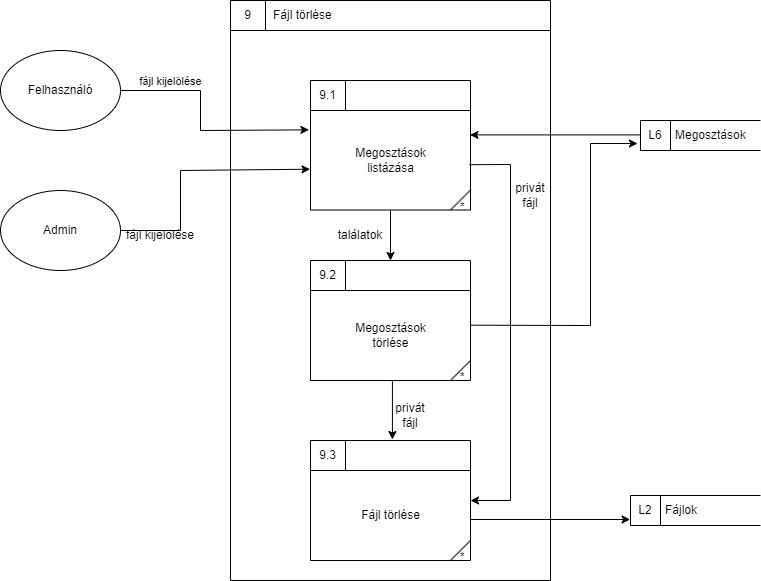

The diagram above was exported from draw.io. Its source (the exported page's mxGraphModel, read from the mxfile embedded in the PNG):
<mxGraphModel dx="819" dy="449" grid="1" gridSize="10" guides="1" tooltips="1" connect="1" arrows="1" fold="1" page="1" pageScale="1" pageWidth="827" pageHeight="1169" math="0" shadow="0">
  <root>
    <mxCell id="0" />
    <mxCell id="1" parent="0" />
    <mxCell id="HCwBlEzhSSipPyHFPRrG-1" value="" style="html=1;dashed=0;whitespace=wrap;shape=mxgraph.dfd.process;align=center;container=1;collapsible=0;spacingTop=30;" vertex="1" parent="1">
      <mxGeometry x="270" y="60" width="320" height="580" as="geometry" />
    </mxCell>
    <mxCell id="HCwBlEzhSSipPyHFPRrG-2" value="9" style="text;html=1;strokeColor=none;fillColor=none;align=center;verticalAlign=middle;whiteSpace=wrap;rounded=0;movable=0;resizable=0;rotatable=0;cloneable=0;deletable=0;connectable=0;allowArrows=0;pointerEvents=1;" vertex="1" parent="HCwBlEzhSSipPyHFPRrG-1">
      <mxGeometry width="35" height="30" as="geometry" />
    </mxCell>
    <mxCell id="HCwBlEzhSSipPyHFPRrG-3" value="Fájl törlése" style="text;html=1;strokeColor=none;fillColor=none;align=left;verticalAlign=middle;whiteSpace=wrap;rounded=0;movable=0;resizable=0;connectable=0;allowArrows=0;rotatable=0;cloneable=0;deletable=0;spacingLeft=6;autosize=1;resizeWidth=0;" vertex="1" parent="HCwBlEzhSSipPyHFPRrG-1">
      <mxGeometry x="35" width="90" height="30" as="geometry" />
    </mxCell>
    <mxCell id="TmGouwJnFnvria0Nmu6J-3" value="Megosztások&lt;br&gt;listázása" style="html=1;dashed=0;whitespace=wrap;shape=mxgraph.dfd.process2;align=center;container=1;collapsible=0;spacingTop=30;" vertex="1" parent="HCwBlEzhSSipPyHFPRrG-1">
      <mxGeometry x="80" y="80" width="160" height="129.52" as="geometry" />
    </mxCell>
    <mxCell id="TmGouwJnFnvria0Nmu6J-4" value="9.1" style="text;html=1;strokeColor=none;fillColor=none;align=center;verticalAlign=middle;whiteSpace=wrap;rounded=0;connectable=0;allowArrows=0;editable=1;movable=0;resizable=0;rotatable=0;deletable=0;locked=0;cloneable=0;" vertex="1" parent="TmGouwJnFnvria0Nmu6J-3">
      <mxGeometry width="35" height="30" as="geometry" />
    </mxCell>
    <mxCell id="TmGouwJnFnvria0Nmu6J-5" value="" style="text;strokeColor=none;fillColor=none;align=left;verticalAlign=middle;whiteSpace=wrap;rounded=0;autosize=1;connectable=0;allowArrows=0;movable=0;resizable=0;rotatable=0;deletable=0;cloneable=0;spacingLeft=6;fontStyle=0;html=1;" vertex="1" parent="TmGouwJnFnvria0Nmu6J-3">
      <mxGeometry x="35" y="-5" width="50" height="40" as="geometry" />
    </mxCell>
    <mxCell id="cYJlo1WKKAQCWb7AhxpP-7" value="Fájl törlése" style="html=1;dashed=0;whitespace=wrap;shape=mxgraph.dfd.process2;align=center;container=1;collapsible=0;spacingTop=30;" vertex="1" parent="HCwBlEzhSSipPyHFPRrG-1">
      <mxGeometry x="80" y="440" width="160" height="120" as="geometry" />
    </mxCell>
    <mxCell id="cYJlo1WKKAQCWb7AhxpP-8" value="9.3" style="text;html=1;strokeColor=none;fillColor=none;align=center;verticalAlign=middle;whiteSpace=wrap;rounded=0;connectable=0;allowArrows=0;editable=1;movable=0;resizable=0;rotatable=0;deletable=0;locked=0;cloneable=0;" vertex="1" parent="cYJlo1WKKAQCWb7AhxpP-7">
      <mxGeometry width="35" height="30" as="geometry" />
    </mxCell>
    <mxCell id="cYJlo1WKKAQCWb7AhxpP-9" value="" style="text;strokeColor=none;fillColor=none;align=left;verticalAlign=middle;whiteSpace=wrap;rounded=0;autosize=1;connectable=0;allowArrows=0;movable=0;resizable=0;rotatable=0;deletable=0;cloneable=0;spacingLeft=6;fontStyle=0;html=1;" vertex="1" parent="cYJlo1WKKAQCWb7AhxpP-7">
      <mxGeometry x="35" y="-5" width="50" height="40" as="geometry" />
    </mxCell>
    <mxCell id="7ECEPOxYtUlMKpywLTRJ-1" value="Megosztások&lt;br&gt;törlése" style="html=1;dashed=0;whitespace=wrap;shape=mxgraph.dfd.process2;align=center;container=1;collapsible=0;spacingTop=30;" vertex="1" parent="HCwBlEzhSSipPyHFPRrG-1">
      <mxGeometry x="80" y="260" width="160" height="120" as="geometry" />
    </mxCell>
    <mxCell id="7ECEPOxYtUlMKpywLTRJ-2" value="9.2" style="text;html=1;strokeColor=none;fillColor=none;align=center;verticalAlign=middle;whiteSpace=wrap;rounded=0;connectable=0;allowArrows=0;editable=1;movable=0;resizable=0;rotatable=0;deletable=0;locked=0;cloneable=0;" vertex="1" parent="7ECEPOxYtUlMKpywLTRJ-1">
      <mxGeometry width="35" height="30" as="geometry" />
    </mxCell>
    <mxCell id="7ECEPOxYtUlMKpywLTRJ-3" value="" style="text;strokeColor=none;fillColor=none;align=left;verticalAlign=middle;whiteSpace=wrap;rounded=0;autosize=1;connectable=0;allowArrows=0;movable=0;resizable=0;rotatable=0;deletable=0;cloneable=0;spacingLeft=6;fontStyle=0;html=1;" vertex="1" parent="7ECEPOxYtUlMKpywLTRJ-1">
      <mxGeometry x="35" y="-5" width="50" height="40" as="geometry" />
    </mxCell>
    <mxCell id="7ECEPOxYtUlMKpywLTRJ-5" value="" style="endArrow=classic;html=1;rounded=0;" edge="1" parent="HCwBlEzhSSipPyHFPRrG-1" target="7ECEPOxYtUlMKpywLTRJ-1">
      <mxGeometry width="50" height="50" relative="1" as="geometry">
        <mxPoint x="160" y="210" as="sourcePoint" />
        <mxPoint x="-50" y="310" as="targetPoint" />
      </mxGeometry>
    </mxCell>
    <mxCell id="7ECEPOxYtUlMKpywLTRJ-6" value="" style="endArrow=classic;html=1;rounded=0;exitX=0.512;exitY=1.006;exitDx=0;exitDy=0;exitPerimeter=0;entryX=0.512;entryY=-0.008;entryDx=0;entryDy=0;entryPerimeter=0;" edge="1" parent="HCwBlEzhSSipPyHFPRrG-1" source="7ECEPOxYtUlMKpywLTRJ-1" target="cYJlo1WKKAQCWb7AhxpP-7">
      <mxGeometry width="50" height="50" relative="1" as="geometry">
        <mxPoint x="-140" y="410" as="sourcePoint" />
        <mxPoint x="-90" y="360" as="targetPoint" />
      </mxGeometry>
    </mxCell>
    <mxCell id="7ECEPOxYtUlMKpywLTRJ-7" value="" style="endArrow=classic;html=1;rounded=0;exitX=0.994;exitY=0.65;exitDx=0;exitDy=0;exitPerimeter=0;" edge="1" parent="HCwBlEzhSSipPyHFPRrG-1" source="TmGouwJnFnvria0Nmu6J-3">
      <mxGeometry width="50" height="50" relative="1" as="geometry">
        <mxPoint x="-140" y="420" as="sourcePoint" />
        <mxPoint x="240" y="500" as="targetPoint" />
        <Array as="points">
          <mxPoint x="280" y="164" />
          <mxPoint x="280" y="500" />
        </Array>
      </mxGeometry>
    </mxCell>
    <mxCell id="hFh9_Qf5UPFAZRxWSb2j-4" value="találatok" style="text;html=1;strokeColor=none;fillColor=none;align=center;verticalAlign=middle;whiteSpace=wrap;rounded=0;" vertex="1" parent="HCwBlEzhSSipPyHFPRrG-1">
      <mxGeometry x="100" y="220" width="60" height="30" as="geometry" />
    </mxCell>
    <mxCell id="hFh9_Qf5UPFAZRxWSb2j-5" value="privát&lt;br&gt;fájl" style="text;html=1;strokeColor=none;fillColor=none;align=center;verticalAlign=middle;whiteSpace=wrap;rounded=0;" vertex="1" parent="HCwBlEzhSSipPyHFPRrG-1">
      <mxGeometry x="270" y="179.52" width="60" height="30" as="geometry" />
    </mxCell>
    <mxCell id="hFh9_Qf5UPFAZRxWSb2j-6" value="privát&lt;br&gt;fájl" style="text;html=1;strokeColor=none;fillColor=none;align=center;verticalAlign=middle;whiteSpace=wrap;rounded=0;" vertex="1" parent="HCwBlEzhSSipPyHFPRrG-1">
      <mxGeometry x="150" y="400" width="60" height="30" as="geometry" />
    </mxCell>
    <mxCell id="TmGouwJnFnvria0Nmu6J-1" value="Felhasználó" style="ellipse;whiteSpace=wrap;html=1;" vertex="1" parent="1">
      <mxGeometry x="40" y="110" width="120" height="80" as="geometry" />
    </mxCell>
    <mxCell id="TmGouwJnFnvria0Nmu6J-2" value="Admin" style="ellipse;whiteSpace=wrap;html=1;" vertex="1" parent="1">
      <mxGeometry x="40" y="250" width="120" height="80" as="geometry" />
    </mxCell>
    <mxCell id="cYJlo1WKKAQCWb7AhxpP-1" value="Megosztások" style="html=1;dashed=0;whitespace=wrap;shape=mxgraph.dfd.dataStoreID;align=left;spacingLeft=33;container=1;collapsible=0;autosize=0;" vertex="1" parent="1">
      <mxGeometry x="680" y="180" width="120" height="30" as="geometry" />
    </mxCell>
    <mxCell id="cYJlo1WKKAQCWb7AhxpP-2" value="L6" style="text;html=1;strokeColor=none;fillColor=none;align=center;verticalAlign=middle;whiteSpace=wrap;rounded=0;movable=0;resizable=0;rotatable=0;cloneable=0;deletable=0;allowArrows=0;connectable=0;" vertex="1" parent="cYJlo1WKKAQCWb7AhxpP-1">
      <mxGeometry width="30" height="30" as="geometry" />
    </mxCell>
    <mxCell id="cYJlo1WKKAQCWb7AhxpP-3" value="" style="endArrow=classic;html=1;rounded=0;entryX=0.997;entryY=0.42;entryDx=0;entryDy=0;entryPerimeter=0;exitX=0;exitY=0.48;exitDx=0;exitDy=0;exitPerimeter=0;" edge="1" parent="1" source="cYJlo1WKKAQCWb7AhxpP-1" target="TmGouwJnFnvria0Nmu6J-3">
      <mxGeometry width="50" height="50" relative="1" as="geometry">
        <mxPoint x="530" y="240" as="sourcePoint" />
        <mxPoint x="580" y="190" as="targetPoint" />
      </mxGeometry>
    </mxCell>
    <mxCell id="cYJlo1WKKAQCWb7AhxpP-4" value="fájl kijelölése" style="endArrow=classic;html=1;rounded=0;verticalAlign=bottom;exitX=1;exitY=0.5;exitDx=0;exitDy=0;entryX=-0.01;entryY=0.381;entryDx=0;entryDy=0;entryPerimeter=0;" edge="1" parent="1" source="TmGouwJnFnvria0Nmu6J-1" target="TmGouwJnFnvria0Nmu6J-3">
      <mxGeometry x="-0.5622" width="50" height="50" relative="1" as="geometry">
        <mxPoint x="140" y="210" as="sourcePoint" />
        <mxPoint x="260" y="210" as="targetPoint" />
        <Array as="points">
          <mxPoint x="240" y="150" />
          <mxPoint x="240" y="190" />
        </Array>
        <mxPoint as="offset" />
      </mxGeometry>
    </mxCell>
    <mxCell id="cYJlo1WKKAQCWb7AhxpP-5" value="" style="endArrow=classic;html=1;rounded=0;exitX=1;exitY=0.5;exitDx=0;exitDy=0;entryX=-0.003;entryY=0.685;entryDx=0;entryDy=0;entryPerimeter=0;" edge="1" parent="1" source="TmGouwJnFnvria0Nmu6J-2" target="TmGouwJnFnvria0Nmu6J-3">
      <mxGeometry width="50" height="50" relative="1" as="geometry">
        <mxPoint x="180" y="320" as="sourcePoint" />
        <mxPoint x="230" y="270" as="targetPoint" />
        <Array as="points">
          <mxPoint x="220" y="290" />
          <mxPoint x="220" y="230" />
        </Array>
      </mxGeometry>
    </mxCell>
    <mxCell id="cYJlo1WKKAQCWb7AhxpP-6" value="fájl kijelölése" style="text;html=1;strokeColor=none;fillColor=none;align=center;verticalAlign=middle;whiteSpace=wrap;rounded=0;" vertex="1" parent="1">
      <mxGeometry x="160" y="280" width="80" height="30" as="geometry" />
    </mxCell>
    <mxCell id="7ECEPOxYtUlMKpywLTRJ-4" value="" style="endArrow=classic;html=1;rounded=0;exitX=1.001;exitY=0.539;exitDx=0;exitDy=0;exitPerimeter=0;entryX=-0.025;entryY=0.767;entryDx=0;entryDy=0;entryPerimeter=0;" edge="1" parent="1" source="7ECEPOxYtUlMKpywLTRJ-1" target="cYJlo1WKKAQCWb7AhxpP-1">
      <mxGeometry width="50" height="50" relative="1" as="geometry">
        <mxPoint x="640" y="380" as="sourcePoint" />
        <mxPoint x="690" y="330" as="targetPoint" />
        <Array as="points">
          <mxPoint x="630" y="385" />
          <mxPoint x="630" y="203" />
        </Array>
      </mxGeometry>
    </mxCell>
    <mxCell id="hFh9_Qf5UPFAZRxWSb2j-1" value="Fájlok" style="html=1;dashed=0;whitespace=wrap;shape=mxgraph.dfd.dataStoreID;align=left;spacingLeft=33;container=1;collapsible=0;autosize=0;" vertex="1" parent="1">
      <mxGeometry x="670" y="555" width="130" height="30" as="geometry" />
    </mxCell>
    <mxCell id="hFh9_Qf5UPFAZRxWSb2j-2" value="L2" style="text;html=1;strokeColor=none;fillColor=none;align=center;verticalAlign=middle;whiteSpace=wrap;rounded=0;movable=0;resizable=0;rotatable=0;cloneable=0;deletable=0;allowArrows=0;connectable=0;" vertex="1" parent="hFh9_Qf5UPFAZRxWSb2j-1">
      <mxGeometry width="30" height="30" as="geometry" />
    </mxCell>
    <mxCell id="hFh9_Qf5UPFAZRxWSb2j-3" value="" style="endArrow=classic;html=1;rounded=0;entryX=-0.003;entryY=0.8;entryDx=0;entryDy=0;entryPerimeter=0;" edge="1" parent="1" target="hFh9_Qf5UPFAZRxWSb2j-1">
      <mxGeometry width="50" height="50" relative="1" as="geometry">
        <mxPoint x="510" y="579" as="sourcePoint" />
        <mxPoint x="600" y="570" as="targetPoint" />
      </mxGeometry>
    </mxCell>
  </root>
</mxGraphModel>